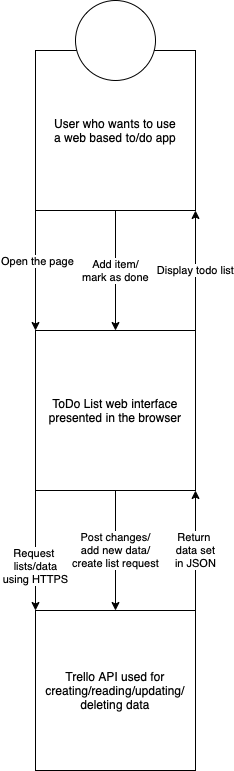

The diagram above was exported from draw.io. Its source (the exported page's mxGraphModel, read from the mxfile embedded in the PNG):
<mxGraphModel dx="2066" dy="1160" grid="1" gridSize="10" guides="1" tooltips="1" connect="1" arrows="1" fold="1" page="1" pageScale="1" pageWidth="827" pageHeight="1169" math="0" shadow="0">
  <root>
    <mxCell id="0" />
    <mxCell id="1" parent="0" />
    <mxCell id="TxyFeIbPugqulW0W9YTs-5" style="edgeStyle=orthogonalEdgeStyle;rounded=0;orthogonalLoop=1;jettySize=auto;html=1;exitX=0;exitY=1;exitDx=0;exitDy=0;entryX=0;entryY=0;entryDx=0;entryDy=0;" edge="1" parent="1" source="TxyFeIbPugqulW0W9YTs-1" target="TxyFeIbPugqulW0W9YTs-2">
      <mxGeometry relative="1" as="geometry" />
    </mxCell>
    <mxCell id="TxyFeIbPugqulW0W9YTs-6" value="Open the page" style="edgeLabel;html=1;align=center;verticalAlign=middle;resizable=0;points=[];" vertex="1" connectable="0" parent="TxyFeIbPugqulW0W9YTs-5">
      <mxGeometry x="-0.1667" y="1" relative="1" as="geometry">
        <mxPoint as="offset" />
      </mxGeometry>
    </mxCell>
    <mxCell id="TxyFeIbPugqulW0W9YTs-7" value="Add item/&lt;br&gt;mark as done" style="edgeStyle=orthogonalEdgeStyle;rounded=0;orthogonalLoop=1;jettySize=auto;html=1;exitX=0.5;exitY=1;exitDx=0;exitDy=0;entryX=0.5;entryY=0;entryDx=0;entryDy=0;" edge="1" parent="1" source="TxyFeIbPugqulW0W9YTs-1" target="TxyFeIbPugqulW0W9YTs-2">
      <mxGeometry relative="1" as="geometry" />
    </mxCell>
    <mxCell id="TxyFeIbPugqulW0W9YTs-1" value="User who wants to use&lt;br&gt;a web based to/do app" style="whiteSpace=wrap;html=1;aspect=fixed;" vertex="1" parent="1">
      <mxGeometry x="120" y="160" width="160" height="160" as="geometry" />
    </mxCell>
    <mxCell id="TxyFeIbPugqulW0W9YTs-8" value="Display todo list" style="edgeStyle=orthogonalEdgeStyle;rounded=0;orthogonalLoop=1;jettySize=auto;html=1;exitX=1;exitY=0;exitDx=0;exitDy=0;entryX=1;entryY=1;entryDx=0;entryDy=0;" edge="1" parent="1" source="TxyFeIbPugqulW0W9YTs-2" target="TxyFeIbPugqulW0W9YTs-1">
      <mxGeometry relative="1" as="geometry" />
    </mxCell>
    <mxCell id="TxyFeIbPugqulW0W9YTs-11" style="edgeStyle=orthogonalEdgeStyle;rounded=0;orthogonalLoop=1;jettySize=auto;html=1;exitX=0;exitY=1;exitDx=0;exitDy=0;entryX=0;entryY=0;entryDx=0;entryDy=0;" edge="1" parent="1" source="TxyFeIbPugqulW0W9YTs-2" target="TxyFeIbPugqulW0W9YTs-10">
      <mxGeometry relative="1" as="geometry" />
    </mxCell>
    <mxCell id="TxyFeIbPugqulW0W9YTs-12" value="Request &lt;br&gt;lists/data&lt;br&gt;using HTTPS" style="edgeLabel;html=1;align=center;verticalAlign=middle;resizable=0;points=[];" vertex="1" connectable="0" parent="TxyFeIbPugqulW0W9YTs-11">
      <mxGeometry x="0.25" y="-1" relative="1" as="geometry">
        <mxPoint as="offset" />
      </mxGeometry>
    </mxCell>
    <mxCell id="TxyFeIbPugqulW0W9YTs-13" value="Post changes/&lt;br&gt;add new data/&lt;br&gt;create list request" style="edgeStyle=orthogonalEdgeStyle;rounded=0;orthogonalLoop=1;jettySize=auto;html=1;exitX=0.5;exitY=1;exitDx=0;exitDy=0;" edge="1" parent="1" source="TxyFeIbPugqulW0W9YTs-2" target="TxyFeIbPugqulW0W9YTs-10">
      <mxGeometry relative="1" as="geometry" />
    </mxCell>
    <mxCell id="TxyFeIbPugqulW0W9YTs-2" value="ToDo List web interface presented in the browser" style="whiteSpace=wrap;html=1;aspect=fixed;" vertex="1" parent="1">
      <mxGeometry x="120" y="440" width="160" height="160" as="geometry" />
    </mxCell>
    <mxCell id="TxyFeIbPugqulW0W9YTs-9" value="" style="ellipse;whiteSpace=wrap;html=1;aspect=fixed;" vertex="1" parent="1">
      <mxGeometry x="160" y="110" width="80" height="80" as="geometry" />
    </mxCell>
    <mxCell id="TxyFeIbPugqulW0W9YTs-14" value="Return &lt;br&gt;data set&lt;br&gt;in JSON" style="edgeStyle=orthogonalEdgeStyle;rounded=0;orthogonalLoop=1;jettySize=auto;html=1;exitX=1;exitY=0;exitDx=0;exitDy=0;entryX=1;entryY=1;entryDx=0;entryDy=0;" edge="1" parent="1" source="TxyFeIbPugqulW0W9YTs-10" target="TxyFeIbPugqulW0W9YTs-2">
      <mxGeometry relative="1" as="geometry" />
    </mxCell>
    <mxCell id="TxyFeIbPugqulW0W9YTs-10" value="Trello API used for creating/reading/updating/&lt;br&gt;deleting data" style="whiteSpace=wrap;html=1;aspect=fixed;" vertex="1" parent="1">
      <mxGeometry x="120" y="720" width="160" height="160" as="geometry" />
    </mxCell>
  </root>
</mxGraphModel>